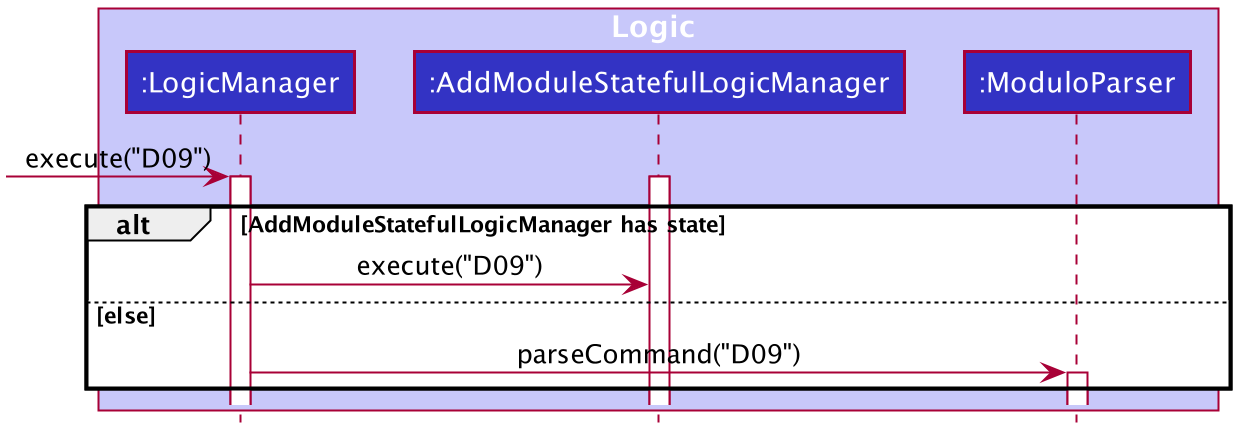

The diagram above was rendered by PlantUML. Its source (embedded in the PNG):
@startuml








skinparam BackgroundColor #FFFFFFF

skinparam Shadowing false

skinparam Class {
    FontColor #FFFFFF
    BorderThickness 1
    BorderColor #FFFFFF
    StereotypeFontColor #FFFFFF
    FontName Arial
}

skinparam Actor {
    BorderColor #000000
    Color #000000
    FontName Arial
}

skinparam Sequence {
    MessageAlign center
    BoxFontSize 15
    BoxPadding 0
    BoxFontColor #FFFFFF
    FontName Arial
}

skinparam Participant {
    FontColor #FFFFFFF
    Padding 20
}

skinparam MinClassWidth 50
skinparam ParticipantPadding 10
skinparam Shadowing false
skinparam DefaultTextAlignment center
skinparam packageStyle Rectangle

hide footbox
hide members
hide circle

box Logic #C8C8FA
participant ":LogicManager" as LogicManager #3333C4
participant ":AddModuleStatefulLogicManager" as AddModuleStatefulLogicManager #3333C4
participant ":ModuloParser" as ModuloParser #3333C4
end box

[-> LogicManager : execute("D09")
activate LogicManager
activate AddModuleStatefulLogicManager
alt AddModuleStatefulLogicManager has state
LogicManager -> AddModuleStatefulLogicManager : execute("D09")

else else
LogicManager -> ModuloParser : parseCommand("D09")
activate ModuloParser
end
@enduml